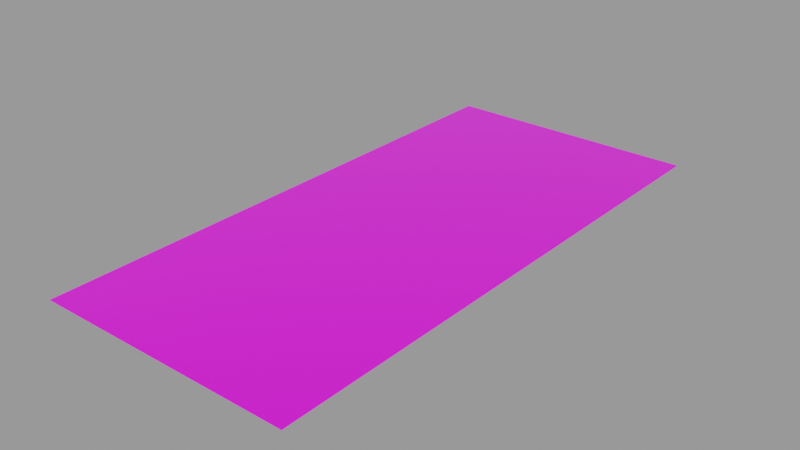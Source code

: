 # Source: decal.blend  (saved by Blender 4.2.66; exported with 4.5.12 LTS)
import bpy
from mathutils import Matrix  # noqa: F401  (used for matrix-valued properties, if any)

bpy.ops.wm.read_factory_settings(use_empty=True)
scene = bpy.context.scene
scene.name = 'Decal Asset'

# ---- images (referenced by path relative to the original .blend; pixels are not part of the script)
import os
ASSET_DIR = os.environ.get("B2B_ASSET_DIR", "")  # directory of the original .blend (textures are referenced by path, not embedded)
HERE = os.path.dirname(os.path.abspath(__file__))  # packed textures are extracted next to this script under _unpacked/

def load_image(name, relpath, width, height, colorspace="sRGB"):
    """Load a texture the original file referenced (path relative to the .blend, or extracted next to this script)."""
    p = next((c for c in (os.path.join(HERE, relpath), os.path.join(ASSET_DIR, relpath)) if relpath and os.path.exists(c)), "")
    if p:
        img = bpy.data.images.load(p, check_existing=True)
        img.name = name
    else:  # same state as the original file: an image datablock whose file is absent (Cycles renders it pink)
        img = bpy.data.images.new(name, width, height)
        img.source = "FILE"
        img.filepath = "//" + (relpath or name)
    img.colorspace_settings.name = colorspace
    return img
img_masks_library_decal = load_image('masks.LIBRARY_DECAL', 'masks.png', 1024, 1024, 'Non-Color')
img_emission_library_decal = load_image('emission.LIBRARY_DECAL', 'emission.png', 1024, 1024, 'sRGB')
img_color_library_decal = load_image('color.LIBRARY_DECAL', 'color.png', 1024, 1024, 'sRGB')

# ---- materials (node trees are filled in below, after node groups)
mat_library_decal = bpy.data.materials.new('LIBRARY_DECAL')
mat_library_decal.surface_render_method = 'BLENDED'
mat_library_decal.blend_method = 'BLEND'
mat_library_decal.alpha_threshold = 0.0
mat_library_decal.use_backface_culling = True
mat_library_decal.preview_render_type = 'FLAT'
mat_library_decal.roughness = 0.5

# ---- node groups
ng_info_decal_group = bpy.data.node_groups.new('info.decal_group', 'ShaderNodeTree')
_s = ng_info_decal_group.interface.new_socket(name='Shader', in_out='OUTPUT', socket_type='NodeSocketShader')
ng_info_decal_group.interface.new_panel('Decal Maps')
_s = ng_info_decal_group.interface.new_socket(name='Masks Map', in_out='INPUT', socket_type='NodeSocketColor')
_s = ng_info_decal_group.interface.new_socket(name='Emission Map', in_out='INPUT', socket_type='NodeSocketColor')
ng_info_decal_group.interface.new_panel('Decal Props')
_s = ng_info_decal_group.interface.new_socket(name='Invert', in_out='INPUT', socket_type='NodeSocketFloat')
_s.subtype = 'FACTOR'
_s.default_value = 1.0
_s.min_value = 0.0
_s.max_value = 1.0
_s = ng_info_decal_group.interface.new_socket(name='Emission Multiplier', in_out='INPUT', socket_type='NodeSocketFloat')
_s.min_value = 0.0
ng_info_decal_group.interface.new_panel('Base')
_s = ng_info_decal_group.interface.new_socket(name='Base Color', in_out='INPUT', socket_type='NodeSocketColor')
_s.default_value = (0.5793, 0.5793, 0.5793, 1.0)
_s = ng_info_decal_group.interface.new_socket(name='Metallic', in_out='INPUT', socket_type='NodeSocketFloat')
_s.subtype = 'FACTOR'
_s.min_value = 0.0
_s.max_value = 1.0
_s = ng_info_decal_group.interface.new_socket(name='Roughness', in_out='INPUT', socket_type='NodeSocketFloat')
_s.subtype = 'FACTOR'
_s.default_value = 0.2
_s.min_value = 0.0
_s.max_value = 1.0
_s = ng_info_decal_group.interface.new_socket(name='IOR', in_out='INPUT', socket_type='NodeSocketFloat')
_s.min_value = 0.0
_s.max_value = 1000.0
_s = ng_info_decal_group.interface.new_socket(name='Alpha', in_out='INPUT', socket_type='NodeSocketFloat')
_s.default_value = 1.0
_s.min_value = 0.0
_s.max_value = 1.0
_s = ng_info_decal_group.interface.new_socket(name='Normal', in_out='INPUT', socket_type='NodeSocketVector')
_s.min_value = -1.0
_s.max_value = 1.0
_s.hide_value = True
ng_info_decal_group.interface.new_panel('Emission')
_s = ng_info_decal_group.interface.new_socket(name='Emission Color', in_out='INPUT', socket_type='NodeSocketColor')
_s = ng_info_decal_group.interface.new_socket(name='Emission Strength', in_out='INPUT', socket_type='NodeSocketFloat')
_s.default_value = 1.0
_s.min_value = 0.0
_s.max_value = 1e+06
ng_info_decal_group.interface.new_panel('Subsurface')
_s = ng_info_decal_group.interface.new_socket(name='Subsurface Weight', in_out='INPUT', socket_type='NodeSocketFloat')
_s.subtype = 'FACTOR'
_s.default_value = 1.0
_s.min_value = 0.0
_s.max_value = 1.0
_s = ng_info_decal_group.interface.new_socket(name='Subsurface Radius', in_out='INPUT', socket_type='NodeSocketVector')
_s.default_value = (1.0, 0.2, 0.1)
_s.min_value = 0.0
_s.max_value = 100.0
_s = ng_info_decal_group.interface.new_socket(name='Subsurface Scale', in_out='INPUT', socket_type='NodeSocketFloat')
_s.subtype = 'DISTANCE'
_s.min_value = 0.0
_s.max_value = 10.0
_s = ng_info_decal_group.interface.new_socket(name='Subsurface IOR', in_out='INPUT', socket_type='NodeSocketFloat')
_s.subtype = 'FACTOR'
_s.default_value = 1.4
_s.min_value = 1.01
_s.max_value = 3.8
_s = ng_info_decal_group.interface.new_socket(name='Subsurface Anisotropy', in_out='INPUT', socket_type='NodeSocketFloat')
_s.subtype = 'FACTOR'
_s.min_value = 0.0
_s.max_value = 1.0
ng_info_decal_group.interface.new_panel('Specular')
_s = ng_info_decal_group.interface.new_socket(name='Specular IOR Level', in_out='INPUT', socket_type='NodeSocketFloat')
_s.subtype = 'FACTOR'
_s.default_value = 0.5
_s.min_value = 0.0
_s.max_value = 1.0
_s = ng_info_decal_group.interface.new_socket(name='Specular Tint', in_out='INPUT', socket_type='NodeSocketColor')
_s.default_value = (1.0, 1.0, 1.0, 1.0)
_s = ng_info_decal_group.interface.new_socket(name='Anisotropic', in_out='INPUT', socket_type='NodeSocketFloat')
_s.subtype = 'FACTOR'
_s.min_value = 0.0
_s.max_value = 1.0
_s = ng_info_decal_group.interface.new_socket(name='Anisotropic Rotation', in_out='INPUT', socket_type='NodeSocketFloat')
_s.subtype = 'FACTOR'
_s.min_value = 0.0
_s.max_value = 1.0
_s = ng_info_decal_group.interface.new_socket(name='Tangent', in_out='INPUT', socket_type='NodeSocketVector')
_s.hide_value = True
ng_info_decal_group.interface.new_panel('Transmission')
_s = ng_info_decal_group.interface.new_socket(name='Transmission Weight', in_out='INPUT', socket_type='NodeSocketFloat')
_s.subtype = 'FACTOR'
_s.min_value = 0.0
_s.max_value = 1.0
ng_info_decal_group.interface.new_panel('Coat')
_s = ng_info_decal_group.interface.new_socket(name='Coat Weight', in_out='INPUT', socket_type='NodeSocketFloat')
_s.subtype = 'FACTOR'
_s.min_value = 0.0
_s.max_value = 1.0
_s = ng_info_decal_group.interface.new_socket(name='Coat Roughness', in_out='INPUT', socket_type='NodeSocketFloat')
_s.subtype = 'FACTOR'
_s.default_value = 0.03
_s.min_value = 0.0
_s.max_value = 1.0
_s = ng_info_decal_group.interface.new_socket(name='Coat IOR', in_out='INPUT', socket_type='NodeSocketFloat')
_s.default_value = 1.2
_s.min_value = 1.0
_s.max_value = 4.0
_s = ng_info_decal_group.interface.new_socket(name='Coat Tint', in_out='INPUT', socket_type='NodeSocketColor')
_s.default_value = (1.0, 1.0, 1.0, 1.0)
_s = ng_info_decal_group.interface.new_socket(name='Coat Normal', in_out='INPUT', socket_type='NodeSocketVector')
_s.hide_value = True
ng_info_decal_group.interface.new_panel('Sheen')
_s = ng_info_decal_group.interface.new_socket(name='Sheen Weight', in_out='INPUT', socket_type='NodeSocketFloat')
_s.subtype = 'FACTOR'
_s.min_value = 0.0
_s.max_value = 1.0
_s = ng_info_decal_group.interface.new_socket(name='Sheen Roughness', in_out='INPUT', socket_type='NodeSocketFloat')
_s.subtype = 'FACTOR'
_s.default_value = 0.5
_s.min_value = 0.0
_s.max_value = 1.0
_s = ng_info_decal_group.interface.new_socket(name='Sheen Tint', in_out='INPUT', socket_type='NodeSocketColor')
_s.default_value = (0.2, 0.2, 0.2, 1.0)
ng_info_decal_group.interface.new_panel('Thin Film')
_s = ng_info_decal_group.interface.new_socket(name='Thin Film Thickness', in_out='INPUT', socket_type='NodeSocketFloat')
_s.subtype = 'WAVELENGTH'
_s.min_value = 0.0
_s.max_value = 1e+05
_s = ng_info_decal_group.interface.new_socket(name='Thin Film IOR', in_out='INPUT', socket_type='NodeSocketFloat')
_s.default_value = 1.33
_s.min_value = 1.0
_s.max_value = 1000.0
_N = ng_info_decal_group.nodes; _L = ng_info_decal_group.links
n0 = _N.new('NodeGroupOutput'); n0.name = 'Group Output'; n0.location = (1356, 84)
n1 = _N.new('ShaderNodeVectorMath'); n1.name = 'Vector Math.006'; n1.location = (423, -100)
n1.hide = True
n2 = _N.new('ShaderNodeVectorMath'); n2.name = 'Vector Math.007'; n2.location = (592, -100)
n2.width = 136
n2.hide = True
n2.operation = 'NORMALIZE'
n3 = _N.new('ShaderNodeVectorMath'); n3.name = 'Vector Math.004'; n3.location = (227, -108)
n3.hide = True
n3.operation = 'SUBTRACT'
n4 = _N.new('ShaderNodeNormalMap'); n4.name = 'Normal Map.001'; n4.location = (53, -135)
n4.hide = True
n5 = _N.new('ShaderNodeMix'); n5.name = 'Mix'; n5.location = (-132, -233)
n5.hide = True
n5.data_type = 'RGBA'
n5.blend_type = 'MULTIPLY'
n5.inputs[0].default_value = 1.0
n6 = _N.new('ShaderNodeMix'); n6.name = 'Mix.001'; n6.location = (-127, -178)
n6.hide = True
n6.data_type = 'RGBA'
n6.blend_type = 'MULTIPLY'
n6.inputs[0].default_value = 1.0
n7 = _N.new('ShaderNodeMix'); n7.name = 'Mix.002'; n7.location = (53, -201)
n7.hide = True
n7.data_type = 'RGBA'
n7.blend_type = 'ADD'
n7.inputs[0].default_value = 1.0
n8 = _N.new('ShaderNodeInvert'); n8.name = 'Invert.001'; n8.location = (-129, 1)
n8.hide = True
n9 = _N.new('ShaderNodeSeparateColor'); n9.name = 'Separate RGB'; n9.location = (-535, -66)
n9.hide = True
n10 = _N.new('ShaderNodeMath'); n10.name = 'Math'; n10.location = (-288, -61)
n10.hide = True
n10.operation = 'MULTIPLY'
n10.use_clamp = True
n10.inputs[2].default_value = 0.0
n11 = _N.new('NodeGroupInput'); n11.name = 'Group Input'; n11.location = (-901, -40)
n11.width = 208
n12 = _N.new('ShaderNodeBsdfPrincipled'); n12.name = 'Principled BSDF'; n12.location = (878, 89)
n12.width = 196
n12.distribution = 'GGX'
n12.subsurface_method = 'RANDOM_WALK_SKIN'
n12.inputs[28].default_value = 1.0
_L.new(n11.outputs[4], n8.inputs[1])
_L.new(n11.outputs[2], n8.inputs[0])
_L.new(n11.outputs[0], n9.inputs[0])
_L.new(n9.outputs[0], n10.inputs[0])
_L.new(n11.outputs[8], n10.inputs[1])
_L.new(n3.outputs[0], n1.inputs[1])
_L.new(n1.outputs[0], n2.inputs[0])
_L.new(n4.outputs[0], n3.inputs[1])
_L.new(n11.outputs[9], n3.inputs[0])
_L.new(n4.outputs[0], n1.inputs[0])
_L.new(n11.outputs[3], n6.inputs[7])
_L.new(n11.outputs[1], n6.inputs[6])
_L.new(n11.outputs[10], n5.inputs[6])
_L.new(n11.outputs[11], n5.inputs[7])
_L.new(n12.outputs[0], n0.inputs[0])
_L.new(n11.outputs[5], n12.inputs[1])
_L.new(n11.outputs[6], n12.inputs[2])
_L.new(n11.outputs[7], n12.inputs[3])
_L.new(n7.outputs[2], n12.inputs[27])
_L.new(n10.outputs[0], n12.inputs[4])
_L.new(n2.outputs[0], n12.inputs[5])
_L.new(n8.outputs[0], n12.inputs[0])
_L.new(n11.outputs[12], n12.inputs[8])
_L.new(n11.outputs[13], n12.inputs[9])
_L.new(n11.outputs[14], n12.inputs[10])
_L.new(n11.outputs[15], n12.inputs[11])
_L.new(n11.outputs[16], n12.inputs[12])
_L.new(n11.outputs[17], n12.inputs[13])
_L.new(n11.outputs[18], n12.inputs[14])
_L.new(n11.outputs[19], n12.inputs[15])
_L.new(n11.outputs[20], n12.inputs[16])
_L.new(n11.outputs[21], n12.inputs[17])
_L.new(n11.outputs[22], n12.inputs[18])
_L.new(n11.outputs[23], n12.inputs[19])
_L.new(n11.outputs[24], n12.inputs[20])
_L.new(n11.outputs[25], n12.inputs[21])
_L.new(n11.outputs[26], n12.inputs[22])
_L.new(n11.outputs[27], n12.inputs[23])
_L.new(n11.outputs[28], n12.inputs[24])
_L.new(n11.outputs[29], n12.inputs[25])
_L.new(n11.outputs[30], n12.inputs[26])
_L.new(n6.outputs[2], n7.inputs[6])
_L.new(n5.outputs[2], n7.inputs[7])
_L.new(n11.outputs[31], n12.inputs[29])
_L.new(n11.outputs[32], n12.inputs[30])
n0.is_active_output = True

# ---- material node trees
mat_library_decal.use_nodes = True; mat_library_decal.node_tree.nodes.clear()
_N = mat_library_decal.node_tree.nodes; _L = mat_library_decal.node_tree.links
n0 = _N.new('ShaderNodeTexImage'); n0.name = 'masks.LIBRARY_DECAL'; n0.location = (-260, 195)
n0.label = 'MASKS'
n0.width = 301
n0.hide = True
n0.image = img_masks_library_decal
n0.interpolation = 'Closest'
n1 = _N.new('ShaderNodeTexImage'); n1.name = 'emission.LIBRARY_DECAL'; n1.location = (-261, 137)
n1.label = 'EMISSION'
n1.width = 301
n1.hide = True
n1.image = img_emission_library_decal
n2 = _N.new('ShaderNodeNormalMap'); n2.name = 'Detail Normal'; n2.location = (-107, -56)
n2.label = 'DETAIL NORMAL'
n2.hide = True
n3 = _N.new('ShaderNodeTexImage'); n3.name = 'color.LIBRARY_DECAL'; n3.location = (-257, 80)
n3.label = 'COLOR'
n3.width = 295
n3.hide = True
n3.image = img_color_library_decal
n3.interpolation = 'Closest'
n4 = _N.new('ShaderNodeOutputMaterial'); n4.name = 'Material Output'; n4.location = (719, 259)
n5 = _N.new('ShaderNodeGroup'); n5.name = 'info.LIBRARY_DECAL'; n5.location = (220, 243)
n5.label = 'Info Decal Group'
n5.width = 302
n5.node_tree = ng_info_decal_group
n5.inputs[2].default_value = 0.0
n5.inputs[3].default_value = 0.0
n5.inputs[5].default_value = 0.0
n5.inputs[6].default_value = 0.25
n5.inputs[7].default_value = 1.45
n5.inputs[8].default_value = 1.0
n5.inputs[10].default_value = (0.0, 0.0, 0.0, 1.0)
n5.inputs[11].default_value = 1.0
n5.inputs[12].default_value = 1.0
n5.inputs[13].default_value = (1.0, 0.2, 0.1)
n5.inputs[14].default_value = 0.0
n5.inputs[15].default_value = 1.4
n5.inputs[16].default_value = 0.0
n5.inputs[17].default_value = 0.5
n5.inputs[18].default_value = (1.0, 1.0, 1.0, 1.0)
n5.inputs[19].default_value = 0.0
n5.inputs[20].default_value = 0.0
n5.inputs[21].default_value = (0.0, 0.0, 0.0)
n5.inputs[22].default_value = 0.0
n5.inputs[23].default_value = 0.0
n5.inputs[24].default_value = 0.03
n5.inputs[25].default_value = 1.2
n5.inputs[26].default_value = (1.0, 1.0, 1.0, 1.0)
n5.inputs[27].default_value = (0.0, 0.0, 0.0)
n5.inputs[28].default_value = 0.0
n5.inputs[29].default_value = 0.5
n5.inputs[30].default_value = (0.2, 0.2, 0.2, 1.0)
n5.inputs[31].default_value = 0.0
n5.inputs[32].default_value = 1.33
_L.new(n0.outputs[0], n5.inputs[0])
_L.new(n5.outputs[0], n4.inputs[0])
_L.new(n3.outputs[0], n5.inputs[4])
_L.new(n1.outputs[0], n5.inputs[1])
_L.new(n2.outputs[0], n5.inputs[9])
n4.is_active_output = True

# ---- meshes
me_library_decal = bpy.data.meshes.new('LIBRARY_DECAL')
me_library_decal.from_pydata([(-0.423, -0.9045, 0.0), (0.423, -0.9045, 0.0), (-0.423, 0.9045, 0.0), (0.423, 0.9045, 0.0)], [], [(0, 1, 3, 2)])
_uv = me_library_decal.uv_layers.new(name='UVMap')
_uv.uv.foreach_set('vector', [0.0, 0.0, 1.0, 0.0, 1.0, 1.0, 0.0, 1.0])
me_library_decal.materials.append(mat_library_decal)
me_library_decal.use_remesh_fix_poles = True
me_library_decal.use_remesh_preserve_attributes = False
me_library_decal.use_mirror_vertex_groups = False
me_library_decal.update()

# ---- objects
ob_library_decal = bpy.data.objects.new('LIBRARY_DECAL', me_library_decal)

# ---- transforms, parenting, visibility, modifiers, constraints
ob_library_decal.location = (0.0, 0.0, 0.0)
ob_library_decal.rotation_mode = 'QUATERNION'
ob_library_decal.rotation_quaternion = (1.0, 0.0, 0.0, 0.0)
ob_library_decal.visible_diffuse = False
ob_library_decal.visible_shadow = False
ob_library_decal.lineart.crease_threshold = 0.0
_m = ob_library_decal.modifiers.new('Displace', 'DISPLACE')
_m.mid_level = 0.9999
_m = ob_library_decal.modifiers.new('NormalTransfer', 'DATA_TRANSFER')
_m.use_loop_data = True
_m.data_types_loops = {'CUSTOM_NORMAL'}
_m.loop_mapping = 'POLYINTERP_LNORPROJ'

# ---- collection membership
scene.collection.objects.link(ob_library_decal)

# ---- scene / render settings (as saved in the file)
scene.frame_start = 1; scene.frame_end = 250; scene.frame_set(1)
scene.render.engine = 'BLENDER_EEVEE_NEXT'
scene.render.image_settings.exr_codec = 'NONE'
scene.render.simplify_subdivision_render = 0
scene.render.simplify_child_particles_render = 0.0
scene.eevee.use_volume_custom_range = False
scene.eevee.use_shadows = False
scene.view_settings.view_transform = 'Filmic'
bpy.context.view_layer.update()

# ---- added for rendering (the .blend has no active camera and no usable light): camera, sun + grey world if the file has none
cam_auto = bpy.data.cameras.new('AutoCamera')
cam_auto.lens = 50.0
cam_auto.sensor_width = 36.0
cam_auto.clip_end = 1000.0
ob_auto_camera = bpy.data.objects.new('AutoCamera', cam_auto)
scene.collection.objects.link(ob_auto_camera)
ob_auto_camera.location = (1.84772, -2.21726, 1.47827)
ob_auto_camera.rotation_euler = (1.09748, -7.21219e-08, 0.694738)
scene.camera = ob_auto_camera
light_auto_sun = bpy.data.lights.new('AutoSun', 'SUN')
light_auto_sun.energy = 3.0
light_auto_sun.angle = 0.0523599
ob_auto_sun = bpy.data.objects.new('AutoSun', light_auto_sun)
scene.collection.objects.link(ob_auto_sun)
ob_auto_sun.rotation_euler = (0.872665, 0.174533, 0.523599)
if scene.world is None:
    world_auto = bpy.data.worlds.new('AutoWorld')
    world_auto.color = (0.3, 0.3, 0.3)
    scene.world = world_auto
bpy.context.view_layer.update()
